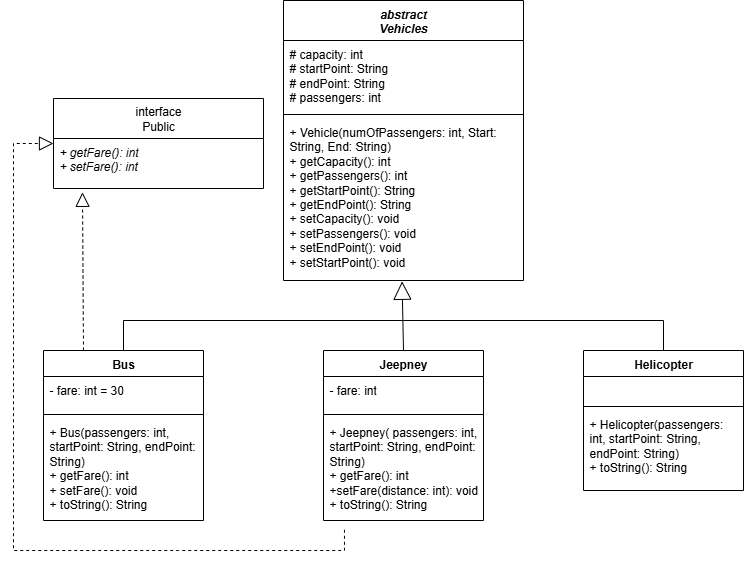

The diagram above was exported from draw.io. Its source (the exported page's mxGraphModel, read from the mxfile embedded in the PNG):
<mxGraphModel dx="1426" dy="777" grid="1" gridSize="10" guides="1" tooltips="1" connect="1" arrows="1" fold="1" page="1" pageScale="1" pageWidth="850" pageHeight="1100" math="0" shadow="0">
  <root>
    <mxCell id="0" />
    <mxCell id="1" parent="0" />
    <mxCell id="5n_HwcXxuDBuKEvlqH68-1" value="&lt;div&gt;&lt;i&gt;abstract&lt;/i&gt;&lt;/div&gt;&lt;i&gt;Vehicles&lt;/i&gt;" style="swimlane;fontStyle=1;align=center;verticalAlign=top;childLayout=stackLayout;horizontal=1;startSize=40;horizontalStack=0;resizeParent=1;resizeParentMax=0;resizeLast=0;collapsible=1;marginBottom=0;whiteSpace=wrap;html=1;" vertex="1" parent="1">
      <mxGeometry x="300" y="10" width="240" height="280" as="geometry" />
    </mxCell>
    <mxCell id="5n_HwcXxuDBuKEvlqH68-2" value="# capacity: int&lt;br&gt;# startPoint: String&lt;div&gt;# endPoint: String&lt;/div&gt;&lt;div&gt;# passengers: int&lt;/div&gt;" style="text;strokeColor=none;fillColor=none;align=left;verticalAlign=top;spacingLeft=4;spacingRight=4;overflow=hidden;rotatable=0;points=[[0,0.5],[1,0.5]];portConstraint=eastwest;whiteSpace=wrap;html=1;" vertex="1" parent="5n_HwcXxuDBuKEvlqH68-1">
      <mxGeometry y="40" width="240" height="70" as="geometry" />
    </mxCell>
    <mxCell id="5n_HwcXxuDBuKEvlqH68-3" value="" style="line;strokeWidth=1;fillColor=none;align=left;verticalAlign=middle;spacingTop=-1;spacingLeft=3;spacingRight=3;rotatable=0;labelPosition=right;points=[];portConstraint=eastwest;strokeColor=inherit;" vertex="1" parent="5n_HwcXxuDBuKEvlqH68-1">
      <mxGeometry y="110" width="240" height="8" as="geometry" />
    </mxCell>
    <mxCell id="5n_HwcXxuDBuKEvlqH68-4" value="&lt;div&gt;+ Vehicle(numOfPassengers: int, Start: String, End: String)&lt;/div&gt;+ getCapacity(): int&lt;div&gt;+ getPassengers(): int&lt;/div&gt;&lt;div&gt;+ getStartPoint(): String&lt;/div&gt;&lt;div&gt;+ getEndPoint(): String&lt;br&gt;&lt;div&gt;+ setCapacity(): void&lt;/div&gt;&lt;/div&gt;&lt;div&gt;+ setPassengers(): void&lt;/div&gt;&lt;div&gt;+ setEndPoint(): void&lt;/div&gt;&lt;div&gt;+ setStartPoint(): void&lt;/div&gt;" style="text;strokeColor=none;fillColor=none;align=left;verticalAlign=top;spacingLeft=4;spacingRight=4;overflow=hidden;rotatable=0;points=[[0,0.5],[1,0.5]];portConstraint=eastwest;whiteSpace=wrap;html=1;" vertex="1" parent="5n_HwcXxuDBuKEvlqH68-1">
      <mxGeometry y="118" width="240" height="162" as="geometry" />
    </mxCell>
    <mxCell id="5n_HwcXxuDBuKEvlqH68-5" value="interface&lt;div&gt;Public&lt;/div&gt;" style="swimlane;fontStyle=0;childLayout=stackLayout;horizontal=1;startSize=40;fillColor=none;horizontalStack=0;resizeParent=1;resizeParentMax=0;resizeLast=0;collapsible=1;marginBottom=0;whiteSpace=wrap;html=1;" vertex="1" parent="1">
      <mxGeometry x="70" y="108" width="210" height="90" as="geometry" />
    </mxCell>
    <mxCell id="5n_HwcXxuDBuKEvlqH68-6" value="&lt;i&gt;+ getFare(): int&lt;/i&gt;&lt;div&gt;&lt;i&gt;+ setFare(): int&lt;/i&gt;&lt;/div&gt;" style="text;strokeColor=none;fillColor=none;align=left;verticalAlign=top;spacingLeft=4;spacingRight=4;overflow=hidden;rotatable=0;points=[[0,0.5],[1,0.5]];portConstraint=eastwest;whiteSpace=wrap;html=1;" vertex="1" parent="5n_HwcXxuDBuKEvlqH68-5">
      <mxGeometry y="40" width="210" height="50" as="geometry" />
    </mxCell>
    <mxCell id="5n_HwcXxuDBuKEvlqH68-13" value="Helicopter" style="swimlane;fontStyle=1;align=center;verticalAlign=top;childLayout=stackLayout;horizontal=1;startSize=26;horizontalStack=0;resizeParent=1;resizeParentMax=0;resizeLast=0;collapsible=1;marginBottom=0;whiteSpace=wrap;html=1;" vertex="1" parent="1">
      <mxGeometry x="600" y="360" width="160" height="140" as="geometry" />
    </mxCell>
    <mxCell id="5n_HwcXxuDBuKEvlqH68-14" value="&amp;nbsp;" style="text;strokeColor=none;fillColor=none;align=left;verticalAlign=top;spacingLeft=4;spacingRight=4;overflow=hidden;rotatable=0;points=[[0,0.5],[1,0.5]];portConstraint=eastwest;whiteSpace=wrap;html=1;" vertex="1" parent="5n_HwcXxuDBuKEvlqH68-13">
      <mxGeometry y="26" width="160" height="26" as="geometry" />
    </mxCell>
    <mxCell id="5n_HwcXxuDBuKEvlqH68-15" value="" style="line;strokeWidth=1;fillColor=none;align=left;verticalAlign=middle;spacingTop=-1;spacingLeft=3;spacingRight=3;rotatable=0;labelPosition=right;points=[];portConstraint=eastwest;strokeColor=inherit;" vertex="1" parent="5n_HwcXxuDBuKEvlqH68-13">
      <mxGeometry y="52" width="160" height="8" as="geometry" />
    </mxCell>
    <mxCell id="5n_HwcXxuDBuKEvlqH68-16" value="+ Helicopter(passengers: int, startPoint: String, endPoint: String)&lt;div&gt;+ toString(): String&lt;/div&gt;" style="text;strokeColor=none;fillColor=none;align=left;verticalAlign=top;spacingLeft=4;spacingRight=4;overflow=hidden;rotatable=0;points=[[0,0.5],[1,0.5]];portConstraint=eastwest;whiteSpace=wrap;html=1;" vertex="1" parent="5n_HwcXxuDBuKEvlqH68-13">
      <mxGeometry y="60" width="160" height="80" as="geometry" />
    </mxCell>
    <mxCell id="5n_HwcXxuDBuKEvlqH68-17" value="Jeepney" style="swimlane;fontStyle=1;align=center;verticalAlign=top;childLayout=stackLayout;horizontal=1;startSize=26;horizontalStack=0;resizeParent=1;resizeParentMax=0;resizeLast=0;collapsible=1;marginBottom=0;whiteSpace=wrap;html=1;" vertex="1" parent="1">
      <mxGeometry x="340" y="360" width="160" height="170" as="geometry" />
    </mxCell>
    <mxCell id="5n_HwcXxuDBuKEvlqH68-18" value="- fare: int&lt;div&gt;&lt;br&gt;&lt;/div&gt;" style="text;strokeColor=none;fillColor=none;align=left;verticalAlign=top;spacingLeft=4;spacingRight=4;overflow=hidden;rotatable=0;points=[[0,0.5],[1,0.5]];portConstraint=eastwest;whiteSpace=wrap;html=1;" vertex="1" parent="5n_HwcXxuDBuKEvlqH68-17">
      <mxGeometry y="26" width="160" height="34" as="geometry" />
    </mxCell>
    <mxCell id="5n_HwcXxuDBuKEvlqH68-19" value="" style="line;strokeWidth=1;fillColor=none;align=left;verticalAlign=middle;spacingTop=-1;spacingLeft=3;spacingRight=3;rotatable=0;labelPosition=right;points=[];portConstraint=eastwest;strokeColor=inherit;" vertex="1" parent="5n_HwcXxuDBuKEvlqH68-17">
      <mxGeometry y="60" width="160" height="8" as="geometry" />
    </mxCell>
    <mxCell id="5n_HwcXxuDBuKEvlqH68-20" value="+ Jeepney( passengers: int, startPoint: String, endPoint: String)&lt;div&gt;+ getFare(): int&lt;/div&gt;&lt;div&gt;+setFare(distance: int): void&lt;/div&gt;&lt;div&gt;+ toString(): String&lt;/div&gt;" style="text;strokeColor=none;fillColor=none;align=left;verticalAlign=top;spacingLeft=4;spacingRight=4;overflow=hidden;rotatable=0;points=[[0,0.5],[1,0.5]];portConstraint=eastwest;whiteSpace=wrap;html=1;" vertex="1" parent="5n_HwcXxuDBuKEvlqH68-17">
      <mxGeometry y="68" width="160" height="102" as="geometry" />
    </mxCell>
    <mxCell id="5n_HwcXxuDBuKEvlqH68-21" value="Bus" style="swimlane;fontStyle=1;align=center;verticalAlign=top;childLayout=stackLayout;horizontal=1;startSize=26;horizontalStack=0;resizeParent=1;resizeParentMax=0;resizeLast=0;collapsible=1;marginBottom=0;whiteSpace=wrap;html=1;" vertex="1" parent="1">
      <mxGeometry x="60" y="360" width="160" height="170" as="geometry" />
    </mxCell>
    <mxCell id="5n_HwcXxuDBuKEvlqH68-22" value="- fare: int = 30&lt;div&gt;&lt;br&gt;&lt;/div&gt;" style="text;strokeColor=none;fillColor=none;align=left;verticalAlign=top;spacingLeft=4;spacingRight=4;overflow=hidden;rotatable=0;points=[[0,0.5],[1,0.5]];portConstraint=eastwest;whiteSpace=wrap;html=1;" vertex="1" parent="5n_HwcXxuDBuKEvlqH68-21">
      <mxGeometry y="26" width="160" height="34" as="geometry" />
    </mxCell>
    <mxCell id="5n_HwcXxuDBuKEvlqH68-23" value="" style="line;strokeWidth=1;fillColor=none;align=left;verticalAlign=middle;spacingTop=-1;spacingLeft=3;spacingRight=3;rotatable=0;labelPosition=right;points=[];portConstraint=eastwest;strokeColor=inherit;" vertex="1" parent="5n_HwcXxuDBuKEvlqH68-21">
      <mxGeometry y="60" width="160" height="8" as="geometry" />
    </mxCell>
    <mxCell id="5n_HwcXxuDBuKEvlqH68-24" value="+ Bus(passengers: int, startPoint: String, endPoint: String)&lt;div&gt;+ getFare(): int&lt;/div&gt;&lt;div&gt;+ setFare(): void&lt;/div&gt;&lt;div&gt;+ toString(): String&lt;/div&gt;" style="text;strokeColor=none;fillColor=none;align=left;verticalAlign=top;spacingLeft=4;spacingRight=4;overflow=hidden;rotatable=0;points=[[0,0.5],[1,0.5]];portConstraint=eastwest;whiteSpace=wrap;html=1;" vertex="1" parent="5n_HwcXxuDBuKEvlqH68-21">
      <mxGeometry y="68" width="160" height="102" as="geometry" />
    </mxCell>
    <mxCell id="5n_HwcXxuDBuKEvlqH68-36" value="" style="group" vertex="1" connectable="0" parent="1">
      <mxGeometry x="140" y="330" width="540" as="geometry" />
    </mxCell>
    <mxCell id="5n_HwcXxuDBuKEvlqH68-26" value="" style="endArrow=block;endSize=16;endFill=0;html=1;rounded=0;exitX=0.5;exitY=0;exitDx=0;exitDy=0;entryX=0.494;entryY=1.005;entryDx=0;entryDy=0;entryPerimeter=0;" edge="1" parent="5n_HwcXxuDBuKEvlqH68-36" source="5n_HwcXxuDBuKEvlqH68-17" target="5n_HwcXxuDBuKEvlqH68-4">
      <mxGeometry width="160" relative="1" as="geometry">
        <mxPoint x="275.1923076923078" y="30" as="sourcePoint" />
        <mxPoint x="270" y="-40" as="targetPoint" />
      </mxGeometry>
    </mxCell>
    <mxCell id="5n_HwcXxuDBuKEvlqH68-27" value="" style="endArrow=none;html=1;edgeStyle=orthogonalEdgeStyle;rounded=0;" edge="1" parent="5n_HwcXxuDBuKEvlqH68-36">
      <mxGeometry relative="1" as="geometry">
        <mxPoint as="sourcePoint" />
        <mxPoint x="540" as="targetPoint" />
      </mxGeometry>
    </mxCell>
    <mxCell id="5n_HwcXxuDBuKEvlqH68-30" value="" style="endArrow=none;html=1;edgeStyle=orthogonalEdgeStyle;rounded=0;exitX=0.5;exitY=0;exitDx=0;exitDy=0;" edge="1" parent="5n_HwcXxuDBuKEvlqH68-36" source="5n_HwcXxuDBuKEvlqH68-21">
      <mxGeometry relative="1" as="geometry">
        <mxPoint y="60" as="sourcePoint" />
        <mxPoint as="targetPoint" />
      </mxGeometry>
    </mxCell>
    <mxCell id="5n_HwcXxuDBuKEvlqH68-33" value="" style="endArrow=none;html=1;edgeStyle=orthogonalEdgeStyle;rounded=0;exitX=0.5;exitY=0;exitDx=0;exitDy=0;" edge="1" parent="5n_HwcXxuDBuKEvlqH68-36" source="5n_HwcXxuDBuKEvlqH68-13">
      <mxGeometry relative="1" as="geometry">
        <mxPoint x="519.2307692307693" y="60" as="sourcePoint" />
        <mxPoint x="540" as="targetPoint" />
      </mxGeometry>
    </mxCell>
    <mxCell id="5n_HwcXxuDBuKEvlqH68-37" value="" style="endArrow=block;dashed=1;endFill=0;endSize=12;html=1;rounded=0;exitX=0.25;exitY=0;exitDx=0;exitDy=0;entryX=0.138;entryY=1.077;entryDx=0;entryDy=0;entryPerimeter=0;" edge="1" parent="1" source="5n_HwcXxuDBuKEvlqH68-21" target="5n_HwcXxuDBuKEvlqH68-6">
      <mxGeometry width="160" relative="1" as="geometry">
        <mxPoint x="130" y="470" as="sourcePoint" />
        <mxPoint x="290" y="470" as="targetPoint" />
      </mxGeometry>
    </mxCell>
    <mxCell id="5n_HwcXxuDBuKEvlqH68-39" value="" style="endArrow=block;dashed=1;endFill=0;endSize=12;html=1;rounded=0;exitX=0.131;exitY=1.091;exitDx=0;exitDy=0;exitPerimeter=0;entryX=0;entryY=0.5;entryDx=0;entryDy=0;" edge="1" parent="1" source="5n_HwcXxuDBuKEvlqH68-20" target="5n_HwcXxuDBuKEvlqH68-5">
      <mxGeometry width="160" relative="1" as="geometry">
        <mxPoint x="300" y="480" as="sourcePoint" />
        <mxPoint x="460" y="480" as="targetPoint" />
        <Array as="points">
          <mxPoint x="361" y="560" />
          <mxPoint x="195" y="560" />
          <mxPoint x="30" y="560" />
          <mxPoint x="30" y="153" />
        </Array>
      </mxGeometry>
    </mxCell>
  </root>
</mxGraphModel>